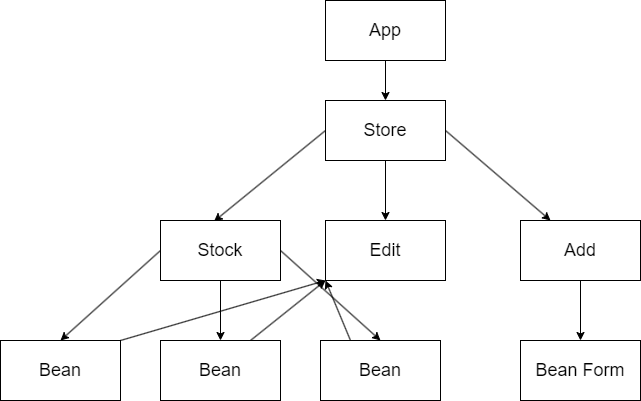

The diagram above was exported from draw.io. Its source (the exported page's mxGraphModel, read from the mxfile embedded in the PNG):
<mxGraphModel dx="1624" dy="621" grid="1" gridSize="10" guides="1" tooltips="1" connect="1" arrows="1" fold="1" page="1" pageScale="1" pageWidth="850" pageHeight="1100" math="0" shadow="0">
  <root>
    <mxCell id="0" />
    <mxCell id="1" parent="0" />
    <mxCell id="4" style="edgeStyle=none;html=1;exitX=0;exitY=0.5;exitDx=0;exitDy=0;entryX=0.446;entryY=0.014;entryDx=0;entryDy=0;entryPerimeter=0;fontFamily=Helvetica;fontSize=18;fontColor=#F0F0F0;" parent="1" source="16" target="3" edge="1">
      <mxGeometry relative="1" as="geometry" />
    </mxCell>
    <mxCell id="13" style="edgeStyle=none;html=1;exitX=1;exitY=0.5;exitDx=0;exitDy=0;entryX=0.25;entryY=0;entryDx=0;entryDy=0;fontFamily=Helvetica;fontSize=18;fontColor=#F0F0F0;" parent="1" source="16" target="12" edge="1">
      <mxGeometry relative="1" as="geometry" />
    </mxCell>
    <mxCell id="17" style="edgeStyle=none;html=1;exitX=0.5;exitY=1;exitDx=0;exitDy=0;" parent="1" source="2" target="16" edge="1">
      <mxGeometry relative="1" as="geometry" />
    </mxCell>
    <mxCell id="2" value="&lt;font style=&quot;font-size: 18px;&quot;&gt;App&lt;/font&gt;" style="whiteSpace=wrap;html=1;" parent="1" vertex="1">
      <mxGeometry x="365" y="20" width="120" height="60" as="geometry" />
    </mxCell>
    <mxCell id="9" style="edgeStyle=none;html=1;exitX=1;exitY=0.5;exitDx=0;exitDy=0;entryX=0.5;entryY=0;entryDx=0;entryDy=0;fontFamily=Helvetica;fontSize=18;fontColor=#F0F0F0;" parent="1" source="3" target="6" edge="1">
      <mxGeometry relative="1" as="geometry" />
    </mxCell>
    <mxCell id="10" style="edgeStyle=none;html=1;exitX=0.5;exitY=1;exitDx=0;exitDy=0;fontFamily=Helvetica;fontSize=18;fontColor=#F0F0F0;" parent="1" source="3" target="7" edge="1">
      <mxGeometry relative="1" as="geometry" />
    </mxCell>
    <mxCell id="11" style="edgeStyle=none;html=1;exitX=0;exitY=0.5;exitDx=0;exitDy=0;entryX=0.5;entryY=0;entryDx=0;entryDy=0;fontFamily=Helvetica;fontSize=18;fontColor=#F0F0F0;" parent="1" source="3" target="8" edge="1">
      <mxGeometry relative="1" as="geometry" />
    </mxCell>
    <mxCell id="3" value="&lt;span style=&quot;text-align: left;&quot;&gt;&lt;font style=&quot;font-size: 18px;&quot;&gt;Stock&lt;/font&gt;&lt;/span&gt;" style="whiteSpace=wrap;html=1;" parent="1" vertex="1">
      <mxGeometry x="200" y="240" width="120" height="60" as="geometry" />
    </mxCell>
    <mxCell id="21" style="edgeStyle=none;html=1;exitX=0.25;exitY=0;exitDx=0;exitDy=0;entryX=0;entryY=1;entryDx=0;entryDy=0;" parent="1" source="6" target="18" edge="1">
      <mxGeometry relative="1" as="geometry">
        <mxPoint x="370" y="300" as="targetPoint" />
      </mxGeometry>
    </mxCell>
    <mxCell id="6" value="&lt;span style=&quot;font-size: 18px; text-align: left;&quot;&gt;Bean&lt;/span&gt;" style="whiteSpace=wrap;html=1;" parent="1" vertex="1">
      <mxGeometry x="360" y="360" width="120" height="60" as="geometry" />
    </mxCell>
    <mxCell id="20" style="edgeStyle=none;html=1;exitX=0.75;exitY=0;exitDx=0;exitDy=0;entryX=0;entryY=1;entryDx=0;entryDy=0;" parent="1" source="7" target="18" edge="1">
      <mxGeometry relative="1" as="geometry" />
    </mxCell>
    <mxCell id="7" value="&lt;span style=&quot;font-size: 18px; text-align: left;&quot;&gt;Bean&lt;/span&gt;" style="whiteSpace=wrap;html=1;" parent="1" vertex="1">
      <mxGeometry x="200" y="360" width="120" height="60" as="geometry" />
    </mxCell>
    <mxCell id="19" style="edgeStyle=none;html=1;exitX=1;exitY=0;exitDx=0;exitDy=0;entryX=0;entryY=1;entryDx=0;entryDy=0;" parent="1" source="8" target="18" edge="1">
      <mxGeometry relative="1" as="geometry" />
    </mxCell>
    <mxCell id="8" value="&lt;span style=&quot;text-align: left;&quot;&gt;&lt;font style=&quot;font-size: 18px;&quot;&gt;Bean&lt;/font&gt;&lt;/span&gt;" style="whiteSpace=wrap;html=1;" parent="1" vertex="1">
      <mxGeometry x="40" y="360" width="120" height="60" as="geometry" />
    </mxCell>
    <mxCell id="15" style="edgeStyle=none;html=1;entryX=0.5;entryY=0;entryDx=0;entryDy=0;" parent="1" source="12" target="14" edge="1">
      <mxGeometry relative="1" as="geometry" />
    </mxCell>
    <mxCell id="12" value="&lt;font style=&quot;font-size: 18px;&quot;&gt;Add&lt;/font&gt;" style="whiteSpace=wrap;html=1;" parent="1" vertex="1">
      <mxGeometry x="560" y="240" width="120" height="60" as="geometry" />
    </mxCell>
    <mxCell id="14" value="&lt;span style=&quot;font-size: 18px; text-align: left;&quot;&gt;Bean Form&lt;/span&gt;" style="whiteSpace=wrap;html=1;" parent="1" vertex="1">
      <mxGeometry x="560" y="360" width="120" height="60" as="geometry" />
    </mxCell>
    <mxCell id="25" style="edgeStyle=none;html=1;exitX=0.5;exitY=1;exitDx=0;exitDy=0;entryX=0.5;entryY=0;entryDx=0;entryDy=0;" parent="1" source="16" target="18" edge="1">
      <mxGeometry relative="1" as="geometry" />
    </mxCell>
    <mxCell id="16" value="&lt;font style=&quot;font-size: 18px;&quot;&gt;Store&lt;br&gt;&lt;/font&gt;" style="whiteSpace=wrap;html=1;" parent="1" vertex="1">
      <mxGeometry x="365" y="120" width="120" height="60" as="geometry" />
    </mxCell>
    <mxCell id="18" value="&lt;span style=&quot;text-align: left;&quot;&gt;&lt;font style=&quot;font-size: 18px;&quot;&gt;Edit&lt;br&gt;&lt;/font&gt;&lt;/span&gt;" style="whiteSpace=wrap;html=1;" parent="1" vertex="1">
      <mxGeometry x="365" y="240" width="120" height="60" as="geometry" />
    </mxCell>
  </root>
</mxGraphModel>